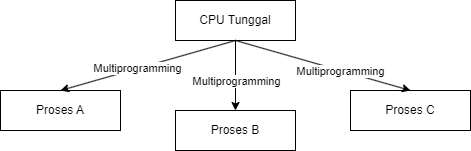

The diagram above was exported from draw.io. Its source (the exported page's mxGraphModel, read from the mxfile embedded in the PNG):
<mxGraphModel dx="794" dy="545" grid="1" gridSize="10" guides="1" tooltips="1" connect="1" arrows="1" fold="1" page="1" pageScale="1" pageWidth="850" pageHeight="1100" math="0" shadow="0">
  <root>
    <mxCell id="0" />
    <mxCell id="1" parent="0" />
    <mxCell id="V-obegWXU7spdUQqs9xA-1" value="CPU Tunggal" style="rounded=0;whiteSpace=wrap;html=1;" vertex="1" parent="1">
      <mxGeometry x="365" y="100" width="120" height="40" as="geometry" />
    </mxCell>
    <mxCell id="V-obegWXU7spdUQqs9xA-2" value="Proses B" style="rounded=0;whiteSpace=wrap;html=1;" vertex="1" parent="1">
      <mxGeometry x="365" y="210" width="120" height="40" as="geometry" />
    </mxCell>
    <mxCell id="V-obegWXU7spdUQqs9xA-3" value="Proses C" style="rounded=0;whiteSpace=wrap;html=1;" vertex="1" parent="1">
      <mxGeometry x="540" y="190" width="120" height="40" as="geometry" />
    </mxCell>
    <mxCell id="V-obegWXU7spdUQqs9xA-4" value="Proses A" style="rounded=0;whiteSpace=wrap;html=1;" vertex="1" parent="1">
      <mxGeometry x="190" y="190" width="120" height="40" as="geometry" />
    </mxCell>
    <mxCell id="V-obegWXU7spdUQqs9xA-8" value="" style="endArrow=classic;html=1;rounded=0;exitX=0.5;exitY=1;exitDx=0;exitDy=0;entryX=0.5;entryY=0;entryDx=0;entryDy=0;" edge="1" parent="1" source="V-obegWXU7spdUQqs9xA-1" target="V-obegWXU7spdUQqs9xA-4">
      <mxGeometry width="50" height="50" relative="1" as="geometry">
        <mxPoint x="380" y="310" as="sourcePoint" />
        <mxPoint x="430" y="260" as="targetPoint" />
      </mxGeometry>
    </mxCell>
    <mxCell id="V-obegWXU7spdUQqs9xA-11" value="Multiprogramming" style="edgeLabel;html=1;align=center;verticalAlign=middle;resizable=0;points=[];" vertex="1" connectable="0" parent="V-obegWXU7spdUQqs9xA-8">
      <mxGeometry x="0.1205" y="-1" relative="1" as="geometry">
        <mxPoint as="offset" />
      </mxGeometry>
    </mxCell>
    <mxCell id="V-obegWXU7spdUQqs9xA-9" value="" style="endArrow=classic;html=1;rounded=0;exitX=0.5;exitY=1;exitDx=0;exitDy=0;entryX=0.5;entryY=0;entryDx=0;entryDy=0;" edge="1" parent="1" source="V-obegWXU7spdUQqs9xA-1" target="V-obegWXU7spdUQqs9xA-2">
      <mxGeometry width="50" height="50" relative="1" as="geometry">
        <mxPoint x="435" y="150" as="sourcePoint" />
        <mxPoint x="260" y="200" as="targetPoint" />
      </mxGeometry>
    </mxCell>
    <mxCell id="V-obegWXU7spdUQqs9xA-12" value="Multiprogramming" style="edgeLabel;html=1;align=center;verticalAlign=middle;resizable=0;points=[];" vertex="1" connectable="0" parent="V-obegWXU7spdUQqs9xA-9">
      <mxGeometry x="-0.4" y="1" relative="1" as="geometry">
        <mxPoint x="-1" y="19" as="offset" />
      </mxGeometry>
    </mxCell>
    <mxCell id="V-obegWXU7spdUQqs9xA-10" value="" style="endArrow=classic;html=1;rounded=0;exitX=0.5;exitY=1;exitDx=0;exitDy=0;entryX=0.5;entryY=0;entryDx=0;entryDy=0;" edge="1" parent="1" source="V-obegWXU7spdUQqs9xA-1" target="V-obegWXU7spdUQqs9xA-3">
      <mxGeometry width="50" height="50" relative="1" as="geometry">
        <mxPoint x="445" y="160" as="sourcePoint" />
        <mxPoint x="270" y="210" as="targetPoint" />
      </mxGeometry>
    </mxCell>
    <mxCell id="V-obegWXU7spdUQqs9xA-13" value="Multiprogramming" style="edgeLabel;html=1;align=center;verticalAlign=middle;resizable=0;points=[];" vertex="1" connectable="0" parent="V-obegWXU7spdUQqs9xA-10">
      <mxGeometry x="0.0546" y="1" relative="1" as="geometry">
        <mxPoint x="12" y="5" as="offset" />
      </mxGeometry>
    </mxCell>
  </root>
</mxGraphModel>